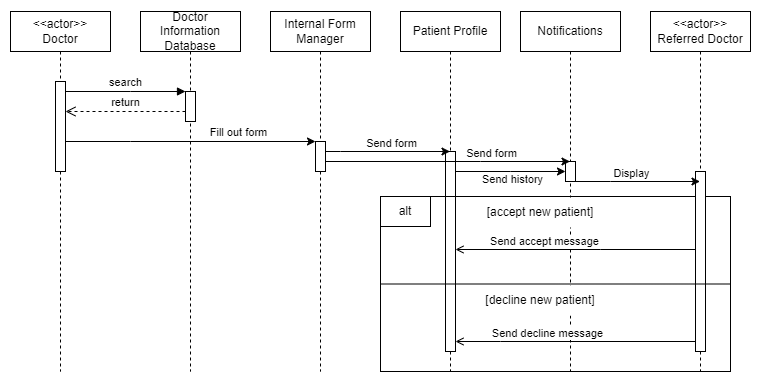

The diagram above was exported from draw.io. Its source (the exported page's mxGraphModel, read from the mxfile embedded in the PNG):
<mxGraphModel dx="1050" dy="534" grid="1" gridSize="10" guides="1" tooltips="1" connect="1" arrows="1" fold="1" page="1" pageScale="1" pageWidth="850" pageHeight="1100" math="0" shadow="0">
  <root>
    <mxCell id="0" />
    <mxCell id="1" parent="0" />
    <mxCell id="aM9ryv3xv72pqoxQDRHE-1" value="&amp;lt;&amp;lt;actor&amp;gt;&amp;gt;&lt;br&gt;Doctor" style="shape=umlLifeline;perimeter=lifelinePerimeter;whiteSpace=wrap;html=1;container=0;dropTarget=0;collapsible=0;recursiveResize=0;outlineConnect=0;portConstraint=eastwest;newEdgeStyle={&quot;edgeStyle&quot;:&quot;elbowEdgeStyle&quot;,&quot;elbow&quot;:&quot;vertical&quot;,&quot;curved&quot;:0,&quot;rounded&quot;:0};" parent="1" vertex="1">
      <mxGeometry x="60" y="40" width="100" height="360" as="geometry" />
    </mxCell>
    <mxCell id="aM9ryv3xv72pqoxQDRHE-2" value="" style="html=1;points=[];perimeter=orthogonalPerimeter;outlineConnect=0;targetShapes=umlLifeline;portConstraint=eastwest;newEdgeStyle={&quot;edgeStyle&quot;:&quot;elbowEdgeStyle&quot;,&quot;elbow&quot;:&quot;vertical&quot;,&quot;curved&quot;:0,&quot;rounded&quot;:0};" parent="aM9ryv3xv72pqoxQDRHE-1" vertex="1">
      <mxGeometry x="45" y="70" width="10" height="90" as="geometry" />
    </mxCell>
    <mxCell id="aM9ryv3xv72pqoxQDRHE-5" value="Doctor Information Database" style="shape=umlLifeline;perimeter=lifelinePerimeter;whiteSpace=wrap;html=1;container=0;dropTarget=0;collapsible=0;recursiveResize=0;outlineConnect=0;portConstraint=eastwest;newEdgeStyle={&quot;edgeStyle&quot;:&quot;elbowEdgeStyle&quot;,&quot;elbow&quot;:&quot;vertical&quot;,&quot;curved&quot;:0,&quot;rounded&quot;:0};" parent="1" vertex="1">
      <mxGeometry x="190" y="40" width="100" height="360" as="geometry" />
    </mxCell>
    <mxCell id="aM9ryv3xv72pqoxQDRHE-6" value="" style="html=1;points=[];perimeter=orthogonalPerimeter;outlineConnect=0;targetShapes=umlLifeline;portConstraint=eastwest;newEdgeStyle={&quot;edgeStyle&quot;:&quot;elbowEdgeStyle&quot;,&quot;elbow&quot;:&quot;vertical&quot;,&quot;curved&quot;:0,&quot;rounded&quot;:0};" parent="aM9ryv3xv72pqoxQDRHE-5" vertex="1">
      <mxGeometry x="45" y="80" width="10" height="30" as="geometry" />
    </mxCell>
    <mxCell id="aM9ryv3xv72pqoxQDRHE-7" value="search" style="html=1;verticalAlign=bottom;endArrow=block;edgeStyle=elbowEdgeStyle;elbow=vertical;curved=0;rounded=0;" parent="1" source="aM9ryv3xv72pqoxQDRHE-2" target="aM9ryv3xv72pqoxQDRHE-6" edge="1">
      <mxGeometry relative="1" as="geometry">
        <mxPoint x="195" y="130" as="sourcePoint" />
        <Array as="points">
          <mxPoint x="180" y="120" />
        </Array>
      </mxGeometry>
    </mxCell>
    <mxCell id="aM9ryv3xv72pqoxQDRHE-8" value="return" style="html=1;verticalAlign=bottom;endArrow=open;dashed=1;endSize=8;edgeStyle=elbowEdgeStyle;elbow=vertical;curved=0;rounded=0;" parent="1" source="aM9ryv3xv72pqoxQDRHE-6" target="aM9ryv3xv72pqoxQDRHE-2" edge="1">
      <mxGeometry relative="1" as="geometry">
        <mxPoint x="195" y="205" as="targetPoint" />
        <Array as="points">
          <mxPoint x="140" y="140" />
          <mxPoint x="190" y="280" />
        </Array>
      </mxGeometry>
    </mxCell>
    <mxCell id="mDUgTmCi87v3PveI1Hub-2" value="Internal Form Manager" style="shape=umlLifeline;perimeter=lifelinePerimeter;whiteSpace=wrap;html=1;container=0;dropTarget=0;collapsible=0;recursiveResize=0;outlineConnect=0;portConstraint=eastwest;newEdgeStyle={&quot;edgeStyle&quot;:&quot;elbowEdgeStyle&quot;,&quot;elbow&quot;:&quot;vertical&quot;,&quot;curved&quot;:0,&quot;rounded&quot;:0};" parent="1" vertex="1">
      <mxGeometry x="320" y="40" width="100" height="360" as="geometry" />
    </mxCell>
    <mxCell id="mDUgTmCi87v3PveI1Hub-3" value="" style="html=1;points=[];perimeter=orthogonalPerimeter;outlineConnect=0;targetShapes=umlLifeline;portConstraint=eastwest;newEdgeStyle={&quot;edgeStyle&quot;:&quot;elbowEdgeStyle&quot;,&quot;elbow&quot;:&quot;vertical&quot;,&quot;curved&quot;:0,&quot;rounded&quot;:0};" parent="mDUgTmCi87v3PveI1Hub-2" vertex="1">
      <mxGeometry x="45" y="130" width="10" height="30" as="geometry" />
    </mxCell>
    <mxCell id="mDUgTmCi87v3PveI1Hub-4" style="edgeStyle=orthogonalEdgeStyle;rounded=0;orthogonalLoop=1;jettySize=auto;html=1;" parent="1" source="aM9ryv3xv72pqoxQDRHE-2" target="mDUgTmCi87v3PveI1Hub-3" edge="1">
      <mxGeometry relative="1" as="geometry">
        <Array as="points">
          <mxPoint x="180" y="170" />
          <mxPoint x="180" y="170" />
        </Array>
      </mxGeometry>
    </mxCell>
    <mxCell id="mDUgTmCi87v3PveI1Hub-5" value="Fill out form" style="edgeLabel;html=1;align=center;verticalAlign=middle;resizable=0;points=[];" parent="mDUgTmCi87v3PveI1Hub-4" vertex="1" connectable="0">
      <mxGeometry x="0.2" y="1" relative="1" as="geometry">
        <mxPoint x="22" y="-9" as="offset" />
      </mxGeometry>
    </mxCell>
    <mxCell id="mDUgTmCi87v3PveI1Hub-7" value="Patient Profile" style="shape=umlLifeline;perimeter=lifelinePerimeter;whiteSpace=wrap;html=1;container=0;dropTarget=0;collapsible=0;recursiveResize=0;outlineConnect=0;portConstraint=eastwest;newEdgeStyle={&quot;edgeStyle&quot;:&quot;elbowEdgeStyle&quot;,&quot;elbow&quot;:&quot;vertical&quot;,&quot;curved&quot;:0,&quot;rounded&quot;:0};" parent="1" vertex="1">
      <mxGeometry x="450" y="40" width="100" height="360" as="geometry" />
    </mxCell>
    <mxCell id="mDUgTmCi87v3PveI1Hub-8" value="" style="html=1;points=[];perimeter=orthogonalPerimeter;outlineConnect=0;targetShapes=umlLifeline;portConstraint=eastwest;newEdgeStyle={&quot;edgeStyle&quot;:&quot;elbowEdgeStyle&quot;,&quot;elbow&quot;:&quot;vertical&quot;,&quot;curved&quot;:0,&quot;rounded&quot;:0};" parent="mDUgTmCi87v3PveI1Hub-7" vertex="1">
      <mxGeometry x="45" y="140" width="10" height="200" as="geometry" />
    </mxCell>
    <mxCell id="mDUgTmCi87v3PveI1Hub-9" value="" style="rounded=0;whiteSpace=wrap;html=1;strokeWidth=1;perimeterSpacing=0;strokeOpacity=100;fillOpacity=0;" parent="1" vertex="1">
      <mxGeometry x="430" y="225" width="350" height="175" as="geometry" />
    </mxCell>
    <mxCell id="mDUgTmCi87v3PveI1Hub-13" value="alt" style="rounded=0;whiteSpace=wrap;html=1;" parent="1" vertex="1">
      <mxGeometry x="430" y="225" width="50" height="30" as="geometry" />
    </mxCell>
    <mxCell id="mDUgTmCi87v3PveI1Hub-17" value="" style="edgeStyle=orthogonalEdgeStyle;rounded=0;orthogonalLoop=1;jettySize=auto;html=1;" parent="1" source="mDUgTmCi87v3PveI1Hub-3" target="mDUgTmCi87v3PveI1Hub-7" edge="1">
      <mxGeometry relative="1" as="geometry">
        <Array as="points">
          <mxPoint x="390" y="180" />
          <mxPoint x="390" y="180" />
        </Array>
      </mxGeometry>
    </mxCell>
    <mxCell id="mDUgTmCi87v3PveI1Hub-26" value="Send form" style="edgeLabel;html=1;align=center;verticalAlign=middle;resizable=0;points=[];" parent="mDUgTmCi87v3PveI1Hub-17" vertex="1" connectable="0">
      <mxGeometry x="0.1727" y="1" relative="1" as="geometry">
        <mxPoint x="-8" y="-8" as="offset" />
      </mxGeometry>
    </mxCell>
    <mxCell id="mDUgTmCi87v3PveI1Hub-18" value="Notifications" style="shape=umlLifeline;perimeter=lifelinePerimeter;whiteSpace=wrap;html=1;container=0;dropTarget=0;collapsible=0;recursiveResize=0;outlineConnect=0;portConstraint=eastwest;newEdgeStyle={&quot;edgeStyle&quot;:&quot;elbowEdgeStyle&quot;,&quot;elbow&quot;:&quot;vertical&quot;,&quot;curved&quot;:0,&quot;rounded&quot;:0};" parent="1" vertex="1">
      <mxGeometry x="570" y="40" width="100" height="360" as="geometry" />
    </mxCell>
    <mxCell id="mDUgTmCi87v3PveI1Hub-19" value="" style="html=1;points=[];perimeter=orthogonalPerimeter;outlineConnect=0;targetShapes=umlLifeline;portConstraint=eastwest;newEdgeStyle={&quot;edgeStyle&quot;:&quot;elbowEdgeStyle&quot;,&quot;elbow&quot;:&quot;vertical&quot;,&quot;curved&quot;:0,&quot;rounded&quot;:0};" parent="mDUgTmCi87v3PveI1Hub-18" vertex="1">
      <mxGeometry x="45" y="150" width="10" height="20" as="geometry" />
    </mxCell>
    <mxCell id="mDUgTmCi87v3PveI1Hub-20" style="edgeStyle=orthogonalEdgeStyle;rounded=0;orthogonalLoop=1;jettySize=auto;html=1;" parent="1" source="mDUgTmCi87v3PveI1Hub-3" target="mDUgTmCi87v3PveI1Hub-18" edge="1">
      <mxGeometry relative="1" as="geometry">
        <Array as="points">
          <mxPoint x="530" y="190" />
          <mxPoint x="530" y="190" />
        </Array>
      </mxGeometry>
    </mxCell>
    <mxCell id="mDUgTmCi87v3PveI1Hub-27" value="Send form" style="edgeLabel;html=1;align=center;verticalAlign=middle;resizable=0;points=[];" parent="mDUgTmCi87v3PveI1Hub-20" vertex="1" connectable="0">
      <mxGeometry x="-0.3211" y="-1" relative="1" as="geometry">
        <mxPoint x="82" y="-10" as="offset" />
      </mxGeometry>
    </mxCell>
    <mxCell id="mDUgTmCi87v3PveI1Hub-21" value="&amp;lt;&amp;lt;actor&amp;gt;&amp;gt;&lt;br&gt;Referred Doctor" style="shape=umlLifeline;perimeter=lifelinePerimeter;whiteSpace=wrap;html=1;container=0;dropTarget=0;collapsible=0;recursiveResize=0;outlineConnect=0;portConstraint=eastwest;newEdgeStyle={&quot;edgeStyle&quot;:&quot;elbowEdgeStyle&quot;,&quot;elbow&quot;:&quot;vertical&quot;,&quot;curved&quot;:0,&quot;rounded&quot;:0};" parent="1" vertex="1">
      <mxGeometry x="700" y="40" width="100" height="360" as="geometry" />
    </mxCell>
    <mxCell id="mDUgTmCi87v3PveI1Hub-22" value="" style="html=1;points=[];perimeter=orthogonalPerimeter;outlineConnect=0;targetShapes=umlLifeline;portConstraint=eastwest;newEdgeStyle={&quot;edgeStyle&quot;:&quot;elbowEdgeStyle&quot;,&quot;elbow&quot;:&quot;vertical&quot;,&quot;curved&quot;:0,&quot;rounded&quot;:0};" parent="mDUgTmCi87v3PveI1Hub-21" vertex="1">
      <mxGeometry x="45" y="160" width="10" height="180" as="geometry" />
    </mxCell>
    <mxCell id="mDUgTmCi87v3PveI1Hub-24" style="edgeStyle=orthogonalEdgeStyle;rounded=0;orthogonalLoop=1;jettySize=auto;html=1;" parent="1" source="mDUgTmCi87v3PveI1Hub-19" target="mDUgTmCi87v3PveI1Hub-21" edge="1">
      <mxGeometry relative="1" as="geometry">
        <Array as="points">
          <mxPoint x="660" y="210" />
          <mxPoint x="660" y="210" />
        </Array>
      </mxGeometry>
    </mxCell>
    <mxCell id="mDUgTmCi87v3PveI1Hub-30" value="Display" style="edgeLabel;html=1;align=center;verticalAlign=middle;resizable=0;points=[];" parent="mDUgTmCi87v3PveI1Hub-24" vertex="1" connectable="0">
      <mxGeometry x="0.3173" relative="1" as="geometry">
        <mxPoint x="-27" y="-9" as="offset" />
      </mxGeometry>
    </mxCell>
    <mxCell id="mDUgTmCi87v3PveI1Hub-32" value="" style="endArrow=none;html=1;rounded=0;exitX=0;exitY=0.5;exitDx=0;exitDy=0;entryX=1;entryY=0.5;entryDx=0;entryDy=0;" parent="1" source="mDUgTmCi87v3PveI1Hub-9" target="mDUgTmCi87v3PveI1Hub-9" edge="1">
      <mxGeometry width="50" height="50" relative="1" as="geometry">
        <mxPoint x="400" y="390" as="sourcePoint" />
        <mxPoint x="450" y="340" as="targetPoint" />
      </mxGeometry>
    </mxCell>
    <mxCell id="mDUgTmCi87v3PveI1Hub-33" value="[accept new patient]" style="rounded=0;whiteSpace=wrap;html=1;strokeWidth=1;fillOpacity=100;strokeOpacity=0;" parent="1" vertex="1">
      <mxGeometry x="530" y="226" width="120" height="30" as="geometry" />
    </mxCell>
    <mxCell id="mDUgTmCi87v3PveI1Hub-34" value="[decline new patient]" style="rounded=0;whiteSpace=wrap;html=1;strokeWidth=1;fillOpacity=100;strokeOpacity=0;" parent="1" vertex="1">
      <mxGeometry x="530" y="314" width="120" height="30" as="geometry" />
    </mxCell>
    <mxCell id="mDUgTmCi87v3PveI1Hub-38" style="edgeStyle=orthogonalEdgeStyle;rounded=0;orthogonalLoop=1;jettySize=auto;html=1;" parent="1" source="mDUgTmCi87v3PveI1Hub-8" target="mDUgTmCi87v3PveI1Hub-19" edge="1">
      <mxGeometry relative="1" as="geometry">
        <Array as="points">
          <mxPoint x="560" y="200" />
          <mxPoint x="560" y="200" />
        </Array>
      </mxGeometry>
    </mxCell>
    <mxCell id="mDUgTmCi87v3PveI1Hub-39" value="Send history" style="edgeLabel;html=1;align=center;verticalAlign=middle;resizable=0;points=[];" parent="mDUgTmCi87v3PveI1Hub-38" vertex="1" connectable="0">
      <mxGeometry x="0.1818" y="-1" relative="1" as="geometry">
        <mxPoint x="-9" y="6" as="offset" />
      </mxGeometry>
    </mxCell>
    <mxCell id="mDUgTmCi87v3PveI1Hub-40" style="edgeStyle=orthogonalEdgeStyle;rounded=0;orthogonalLoop=1;jettySize=auto;html=1;endArrow=open;endFill=0;" parent="1" source="mDUgTmCi87v3PveI1Hub-22" target="mDUgTmCi87v3PveI1Hub-8" edge="1">
      <mxGeometry relative="1" as="geometry">
        <Array as="points">
          <mxPoint x="650" y="278" />
          <mxPoint x="650" y="278" />
        </Array>
      </mxGeometry>
    </mxCell>
    <mxCell id="mDUgTmCi87v3PveI1Hub-41" value="Send accept message" style="edgeLabel;html=1;align=center;verticalAlign=middle;resizable=0;points=[];" parent="mDUgTmCi87v3PveI1Hub-40" vertex="1" connectable="0">
      <mxGeometry x="0.2667" y="2" relative="1" as="geometry">
        <mxPoint y="-11" as="offset" />
      </mxGeometry>
    </mxCell>
    <mxCell id="mDUgTmCi87v3PveI1Hub-42" style="edgeStyle=orthogonalEdgeStyle;rounded=0;orthogonalLoop=1;jettySize=auto;html=1;endArrow=open;endFill=0;" parent="1" source="mDUgTmCi87v3PveI1Hub-22" target="mDUgTmCi87v3PveI1Hub-8" edge="1">
      <mxGeometry relative="1" as="geometry">
        <Array as="points">
          <mxPoint x="550" y="370" />
          <mxPoint x="550" y="370" />
        </Array>
      </mxGeometry>
    </mxCell>
    <mxCell id="mDUgTmCi87v3PveI1Hub-43" value="Send decline message" style="edgeLabel;html=1;align=center;verticalAlign=middle;resizable=0;points=[];" parent="mDUgTmCi87v3PveI1Hub-42" vertex="1" connectable="0">
      <mxGeometry x="0.2417" y="3" relative="1" as="geometry">
        <mxPoint y="-12" as="offset" />
      </mxGeometry>
    </mxCell>
  </root>
</mxGraphModel>